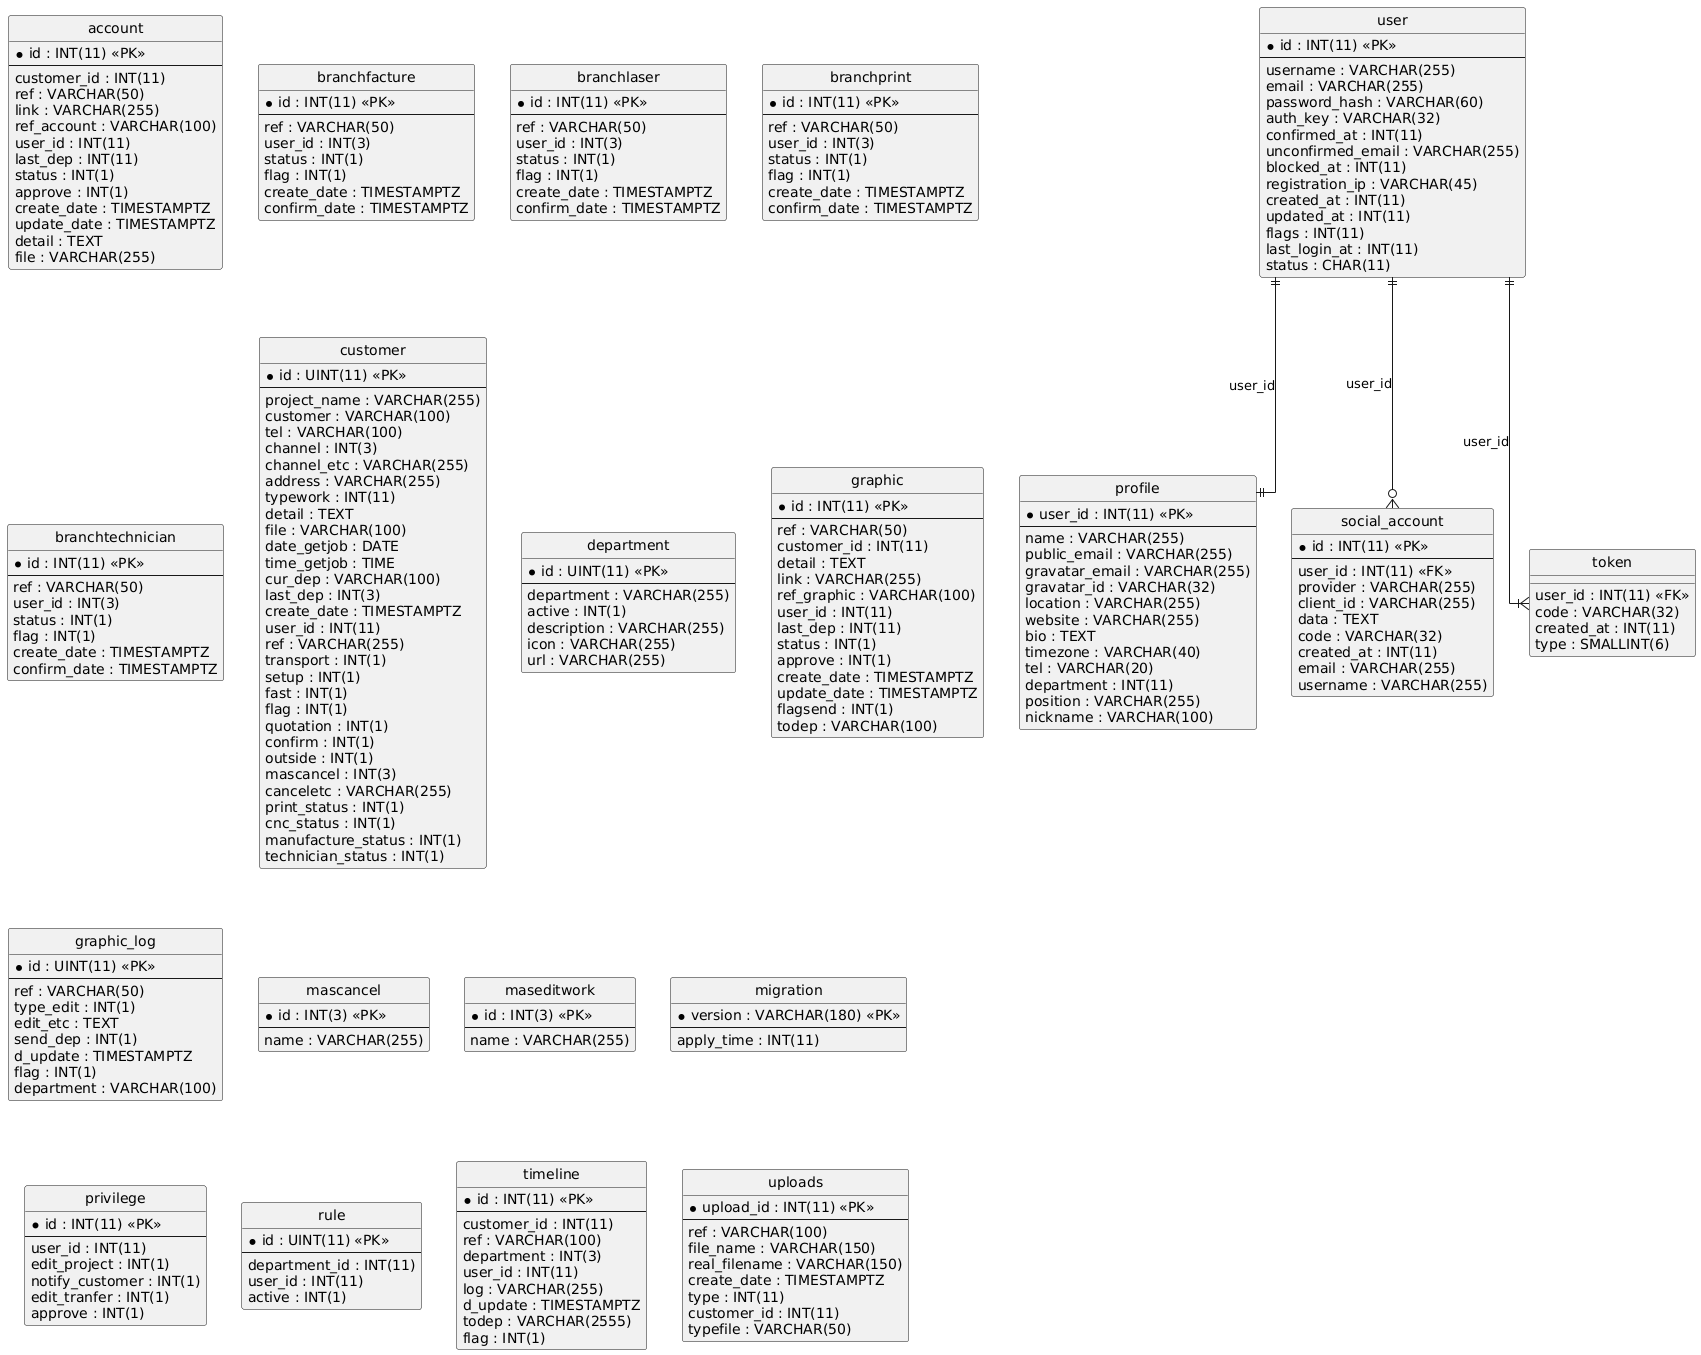

The diagram above was rendered by PlantUML. Its source (embedded in the PNG):
@startuml
hide circle
skinparam linetype ortho

entity "account" as account {
  * id : INT(11) <<PK>>
  --
  customer_id : INT(11)
  ref : VARCHAR(50)
  link : VARCHAR(255)
  ref_account : VARCHAR(100)
  user_id : INT(11)
  last_dep : INT(11)
  status : INT(1)
  approve : INT(1)
  create_date : TIMESTAMPTZ
  update_date : TIMESTAMPTZ
  detail : TEXT
  file : VARCHAR(255)
}

entity "branchfacture" as branchfacture {
  * id : INT(11) <<PK>>
  --
  ref : VARCHAR(50)
  user_id : INT(3)
  status : INT(1)
  flag : INT(1)
  create_date : TIMESTAMPTZ
  confirm_date : TIMESTAMPTZ
}

entity "branchlaser" as branchlaser {
  * id : INT(11) <<PK>>
  --
  ref : VARCHAR(50)
  user_id : INT(3)
  status : INT(1)
  flag : INT(1)
  create_date : TIMESTAMPTZ
  confirm_date : TIMESTAMPTZ
}

entity "branchprint" as branchprint {
  * id : INT(11) <<PK>>
  --
  ref : VARCHAR(50)
  user_id : INT(3)
  status : INT(1)
  flag : INT(1)
  create_date : TIMESTAMPTZ
  confirm_date : TIMESTAMPTZ
}

entity "branchtechnician" as branchtechnician {
  * id : INT(11) <<PK>>
  --
  ref : VARCHAR(50)
  user_id : INT(3)
  status : INT(1)
  flag : INT(1)
  create_date : TIMESTAMPTZ
  confirm_date : TIMESTAMPTZ
}

entity "customer" as customer {
  * id : UINT(11) <<PK>>
  --
  project_name : VARCHAR(255)
  customer : VARCHAR(100)
  tel : VARCHAR(100)
  channel : INT(3)
  channel_etc : VARCHAR(255)
  address : VARCHAR(255)
  typework : INT(11)
  detail : TEXT
  file : VARCHAR(100)
  date_getjob : DATE
  time_getjob : TIME
  cur_dep : VARCHAR(100)
  last_dep : INT(3)
  create_date : TIMESTAMPTZ
  user_id : INT(11)
  ref : VARCHAR(255)
  transport : INT(1)
  setup : INT(1)
  fast : INT(1)
  flag : INT(1)
  quotation : INT(1)
  confirm : INT(1)
  outside : INT(1)
  mascancel : INT(3)
  canceletc : VARCHAR(255)
  print_status : INT(1)
  cnc_status : INT(1)
  manufacture_status : INT(1)
  technician_status : INT(1)
}

entity "department" as department {
  * id : UINT(11) <<PK>>
  --
  department : VARCHAR(255)
  active : INT(1)
  description : VARCHAR(255)
  icon : VARCHAR(255)
  url : VARCHAR(255)
}

entity "graphic" as graphic {
  * id : INT(11) <<PK>>
  --
  ref : VARCHAR(50)
  customer_id : INT(11)
  detail : TEXT
  link : VARCHAR(255)
  ref_graphic : VARCHAR(100)
  user_id : INT(11)
  last_dep : INT(11)
  status : INT(1)
  approve : INT(1)
  create_date : TIMESTAMPTZ
  update_date : TIMESTAMPTZ
  flagsend : INT(1)
  todep : VARCHAR(100)
}

entity "graphic_log" as graphic_log {
  * id : UINT(11) <<PK>>
  --
  ref : VARCHAR(50)
  type_edit : INT(1)
  edit_etc : TEXT
  send_dep : INT(1)
  d_update : TIMESTAMPTZ
  flag : INT(1)
  department : VARCHAR(100)
}

entity "mascancel" as mascancel {
  * id : INT(3) <<PK>>
  --
  name : VARCHAR(255)
}

entity "maseditwork" as maseditwork {
  * id : INT(3) <<PK>>
  --
  name : VARCHAR(255)
}

entity "migration" as migration {
  * version : VARCHAR(180) <<PK>>
  --
  apply_time : INT(11)
}

entity "privilege" as privilege {
  * id : INT(11) <<PK>>
  --
  user_id : INT(11)
  edit_project : INT(1)
  notify_customer : INT(1)
  edit_tranfer : INT(1)
  approve : INT(1)
}

entity "profile" as profile {
  * user_id : INT(11) <<PK>>
  --
  name : VARCHAR(255)
  public_email : VARCHAR(255)
  gravatar_email : VARCHAR(255)
  gravatar_id : VARCHAR(32)
  location : VARCHAR(255)
  website : VARCHAR(255)
  bio : TEXT
  timezone : VARCHAR(40)
  tel : VARCHAR(20)
  department : INT(11)
  position : VARCHAR(255)
  nickname : VARCHAR(100)
}

entity "rule" as rule {
  * id : UINT(11) <<PK>>
  --
  department_id : INT(11)
  user_id : INT(11)
  active : INT(1)
}

entity "social_account" as social_account {
  * id : INT(11) <<PK>>
  --
  user_id : INT(11) <<FK>>
  provider : VARCHAR(255)
  client_id : VARCHAR(255)
  data : TEXT
  code : VARCHAR(32)
  created_at : INT(11)
  email : VARCHAR(255)
  username : VARCHAR(255)
}

entity "timeline" as timeline {
  * id : INT(11) <<PK>>
  --
  customer_id : INT(11)
  ref : VARCHAR(100)
  department : INT(3)
  user_id : INT(11)
  log : VARCHAR(255)
  d_update : TIMESTAMPTZ
  todep : VARCHAR(2555)
  flag : INT(1)
}

entity "token" as token {
  user_id : INT(11) <<FK>>
  code : VARCHAR(32)
  created_at : INT(11)
  type : SMALLINT(6)
}

entity "uploads" as uploads {
  * upload_id : INT(11) <<PK>>
  --
  ref : VARCHAR(100)
  file_name : VARCHAR(150)
  real_filename : VARCHAR(150)
  create_date : TIMESTAMPTZ
  type : INT(11)
  customer_id : INT(11)
  typefile : VARCHAR(50)
}

entity "user" as user {
  * id : INT(11) <<PK>>
  --
  username : VARCHAR(255)
  email : VARCHAR(255)
  password_hash : VARCHAR(60)
  auth_key : VARCHAR(32)
  confirmed_at : INT(11)
  unconfirmed_email : VARCHAR(255)
  blocked_at : INT(11)
  registration_ip : VARCHAR(45)
  created_at : INT(11)
  updated_at : INT(11)
  flags : INT(11)
  last_login_at : INT(11)
  status : CHAR(11)
}

user ||--|| profile : "user_id"
user ||--o{ social_account : "user_id"
user ||--|{ token : "user_id"
@enduml